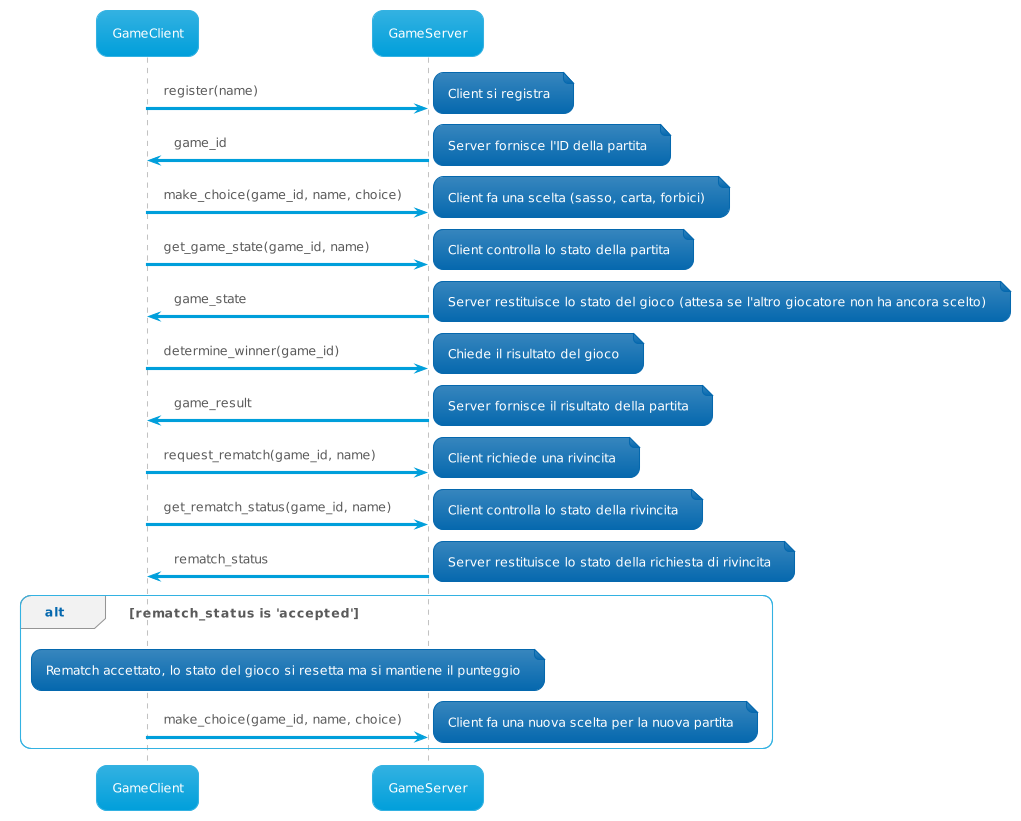

The diagram above was rendered by PlantUML. Its source (embedded in the PNG):
@startuml
!theme bluegray

participant GameClient as A
participant GameServer as B

A -> B: register(name)
note right: Client si registra
B -> A: game_id
note right: Server fornisce l'ID della partita

A -> B: make_choice(game_id, name, choice)
note right: Client fa una scelta (sasso, carta, forbici)

A -> B: get_game_state(game_id, name)
note right: Client controlla lo stato della partita
B -> A: game_state
note right: Server restituisce lo stato del gioco (attesa se l'altro giocatore non ha ancora scelto)

A -> B: determine_winner(game_id)
note right: Chiede il risultato del gioco
B -> A: game_result
note right: Server fornisce il risultato della partita

A -> B: request_rematch(game_id, name)
note right: Client richiede una rivincita

A -> B: get_rematch_status(game_id, name)
note right: Client controlla lo stato della rivincita
B -> A: rematch_status
note right: Server restituisce lo stato della richiesta di rivincita
alt rematch_status is 'accepted'
  note over A, B: Rematch accettato, lo stato del gioco si resetta ma si mantiene il punteggio
  A -> B: make_choice(game_id, name, choice)
  note right: Client fa una nuova scelta per la nuova partita
end alt
@enduml